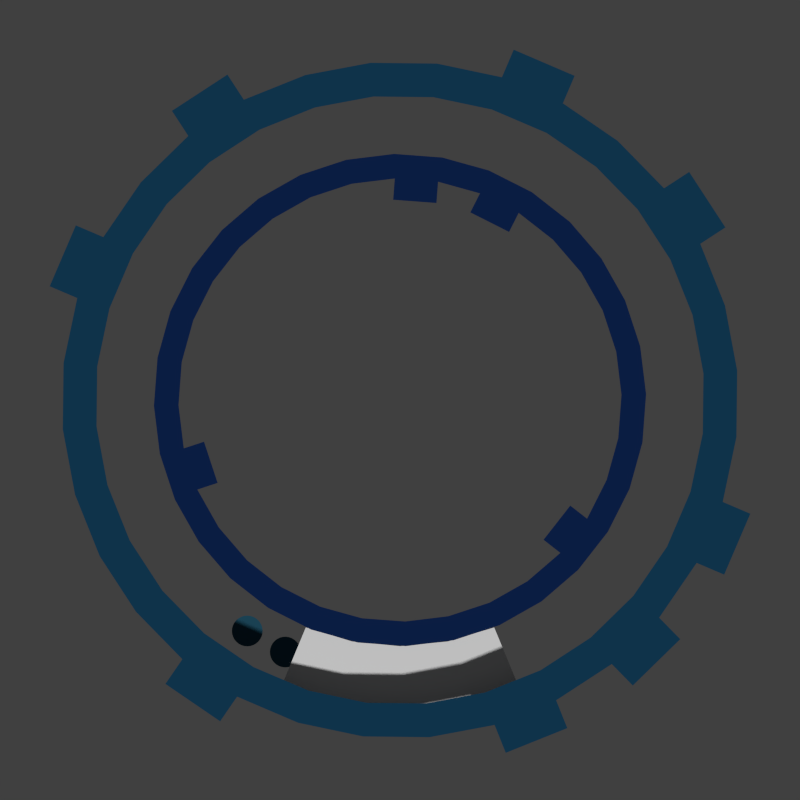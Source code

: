 # Source: Loading.blend  (saved by Blender 2.76.0; exported with 4.5.12 LTS)
import bpy
from mathutils import Matrix  # noqa: F401  (used for matrix-valued properties, if any)

bpy.ops.wm.read_factory_settings(use_empty=True)
scene = bpy.context.scene
scene.name = 'Scene'

# ---- collections
col_collection_1 = bpy.data.collections.new('Collection 1'); scene.collection.children.link(col_collection_1)

# ---- materials (node trees are filled in below, after node groups)
mat_shadowonly = bpy.data.materials.new('ShadowOnly')
mat_shadowonly.alpha_threshold = 0.0
mat_shadowonly.use_transparent_shadow = False
mat_shadowonly.roughness = 0.5
mat_shadowonly.line_color = (0.0, 0.0, 0.0, 1.0)
mat_blue_1 = bpy.data.materials.new('Blue 1')
mat_blue_1.alpha_threshold = 0.0
mat_blue_1.use_transparent_shadow = False
mat_blue_1.diffuse_color = (0.01638, 0.08195, 0.1329, 1.0)
mat_blue_1.roughness = 0.5
mat_blue_2 = bpy.data.materials.new('Blue 2')
mat_blue_2.alpha_threshold = 0.0
mat_blue_2.use_transparent_shadow = False
mat_blue_2.diffuse_color = (0.004837, 0.01907, 0.08353, 1.0)
mat_blue_2.roughness = 0.5
mat_blue_3 = bpy.data.materials.new('Blue 3')
mat_blue_3.alpha_threshold = 0.0
mat_blue_3.use_transparent_shadow = False
mat_blue_3.diffuse_color = (0.007431, 0.05048, 0.1043, 1.0)
mat_blue_3.roughness = 0.5

# ---- material node trees

# ---- world
world_world = bpy.data.worlds.new('World'); scene.world = world_world
world_world.color = (0.05088, 0.05088, 0.05088)
world_world.use_sun_shadow = False
world_world.sun_shadow_jitter_overblur = 0.0
world_world.cycles.sampling_method = 'MANUAL'
world_world.cycles.sample_map_resolution = 256

# ---- cameras
cam_camera = bpy.data.cameras.new('Camera')
cam_camera.type = 'ORTHO'
cam_camera.clip_end = 100.0
cam_camera.lens = 35.0
cam_camera.sensor_width = 32.0
cam_camera.sensor_height = 18.0
cam_camera.ortho_scale = 2.6
cam_camera.display_size = 2.0
cam_camera.dof.focus_distance = 0.0
cam_camera.dof.aperture_fstop = 128.0
cam_camera.dof.aperture_blades = 6

# ---- meshes
me_circle_007 = bpy.data.meshes.new('Circle.007')
me_circle_007.from_pydata([(-0.3827, -0.9239, 0.0), (-0.1951, -0.9808, 0.0), (3.258e-07, -1.0, 0.0), (0.1951, -0.9808, 0.0), (0.3827, -0.9239, 0.0), (0.3061, -0.7391, 0.0), (0.1561, -0.7846, 0.0), (2.607e-07, -0.8, 0.0), (-0.1561, -0.7846, 0.0), (-0.3061, -0.7391, 0.0)], [], [(2, 3, 6, 7), (0, 1, 8, 9), (3, 4, 5, 6), (1, 2, 7, 8)])
me_circle_007.materials.append(mat_shadowonly)
me_circle_007.use_remesh_preserve_volume = False
me_circle_007.use_remesh_preserve_attributes = False
me_circle_007.use_mirror_vertex_groups = False
me_circle_007.update()
me_circle_005 = bpy.data.meshes.new('Circle.005')
me_circle_005.from_pydata([(0.133, -0.8395, 0.0), (0.1235, -0.842, 0.0), (0.1147, -0.8463, 0.0), (0.1069, -0.8522, 0.0), (0.1003, -0.8595, 0.0), (0.09538, -0.868, 0.0), (0.09217, -0.8772, 0.0), (0.09083, -0.887, 0.0), (0.09141, -0.8967, 0.0), (0.09388, -0.9062, 0.0), (0.09816, -0.915, 0.0), (0.1041, -0.9229, 0.0), (0.1114, -0.9294, 0.0), (0.1199, -0.9343, 0.0), (0.1291, -0.9375, 0.0), (0.1388, -0.9389, 0.0), (0.1486, -0.9383, 0.0), (0.1581, -0.9358, 0.0), (0.1669, -0.9316, 0.0), (0.1747, -0.9256, 0.0), (0.1812, -0.9183, 0.0), (0.1862, -0.9099, 0.0), (0.1894, -0.9006, 0.0), (0.1908, -0.8909, 0.0), (0.1902, -0.8811, 0.0), (0.1877, -0.8716, 0.0), (0.1834, -0.8628, 0.0), (0.1775, -0.855, 0.0), (0.1702, -0.8485, 0.0), (0.1617, -0.8435, 0.0), (0.1525, -0.8403, 0.0), (0.1428, -0.839, 0.0), (-0.133, -0.8395, 0.0), (-0.1428, -0.839, 0.0), (-0.1525, -0.8403, 0.0), (-0.1617, -0.8435, 0.0), (-0.1702, -0.8485, 0.0), (-0.1775, -0.855, 0.0), (-0.1834, -0.8628, 0.0), (-0.1877, -0.8716, 0.0), (-0.1902, -0.8811, 0.0), (-0.1908, -0.8909, 0.0), (-0.1894, -0.9006, 0.0), (-0.1862, -0.9099, 0.0), (-0.1812, -0.9183, 0.0), (-0.1747, -0.9256, 0.0), (-0.1669, -0.9316, 0.0), (-0.1581, -0.9358, 0.0), (-0.1486, -0.9383, 0.0), (-0.1388, -0.9389, 0.0), (-0.1291, -0.9375, 0.0), (-0.1199, -0.9343, 0.0), (-0.1114, -0.9294, 0.0), (-0.1041, -0.9229, 0.0), (-0.09816, -0.915, 0.0), (-0.09388, -0.9062, 0.0), (-0.09141, -0.8967, 0.0), (-0.09083, -0.887, 0.0), (-0.09217, -0.8772, 0.0), (-0.09538, -0.868, 0.0), (-0.1003, -0.8595, 0.0), (-0.1069, -0.8522, 0.0), (-0.1147, -0.8463, 0.0), (-0.1235, -0.842, 0.0), (1.192e-08, -0.85, 0.0), (-0.009755, -0.851, 0.0), (-0.01913, -0.8538, 0.0), (-0.02778, -0.8584, 0.0), (-0.03536, -0.8646, 0.0), (-0.04157, -0.8722, 0.0), (-0.04619, -0.8809, 0.0), (-0.04904, -0.8902, 0.0), (-0.05, -0.9, 0.0), (-0.04904, -0.9098, 0.0), (-0.04619, -0.9191, 0.0), (-0.04157, -0.9278, 0.0), (-0.03536, -0.9354, 0.0), (-0.02778, -0.9416, 0.0), (-0.01913, -0.9462, 0.0), (-0.009755, -0.949, 0.0), (1.192e-08, -0.95, 0.0), (0.009755, -0.949, 0.0), (0.01913, -0.9462, 0.0), (0.02778, -0.9416, 0.0), (0.03536, -0.9354, 0.0), (0.04157, -0.9278, 0.0), (0.04619, -0.9191, 0.0), (0.04904, -0.9098, 0.0), (0.05, -0.9, 0.0), (0.04904, -0.8902, 0.0), (0.04619, -0.8809, 0.0), (0.04157, -0.8722, 0.0), (0.03536, -0.8646, 0.0), (0.02778, -0.8584, 0.0), (0.01913, -0.8538, 0.0), (0.009754, -0.851, 0.0)], [], [(0, 1, 2, 3, 4, 5, 6, 7, 8, 9, 10, 11, 12, 13, 14, 15, 16, 17, 18, 19, 20, 21, 22, 23, 24, 25, 26, 27, 28, 29, 30, 31), (32, 33, 34, 35, 36, 37, 38, 39, 40, 41, 42, 43, 44, 45, 46, 47, 48, 49, 50, 51, 52, 53, 54, 55, 56, 57, 58, 59, 60, 61, 62, 63), (64, 65, 66, 67, 68, 69, 70, 71, 72, 73, 74, 75, 76, 77, 78, 79, 80, 81, 82, 83, 84, 85, 86, 87, 88, 89, 90, 91, 92, 93, 94, 95)])
me_circle_005.materials.append(mat_blue_1)
me_circle_005.use_remesh_preserve_volume = False
me_circle_005.use_remesh_preserve_attributes = False
me_circle_005.use_mirror_vertex_groups = False
me_circle_005.update()
me_circle_002 = bpy.data.meshes.new('Circle.002')
me_circle_002.from_pydata([(0.0, 1.0, 0.0), (-0.1951, 0.9808, 0.0), (-0.3827, 0.9239, 0.0), (-0.5556, 0.8315, 0.0), (-0.7071, 0.7071, 0.0), (-0.8315, 0.5556, 0.0), (-0.9239, 0.3827, 0.0), (-0.9808, 0.1951, 0.0), (-1.0, 7.55e-08, 0.0), (-0.9808, -0.1951, 0.0), (-0.9239, -0.3827, 0.0), (-0.8315, -0.5556, 0.0), (-0.7071, -0.7071, 0.0), (-0.5556, -0.8315, 0.0), (-0.3827, -0.9239, 0.0), (-0.1951, -0.9808, 0.0), (3.258e-07, -1.0, 0.0), (0.1951, -0.9808, 0.0), (0.3827, -0.9239, 0.0), (0.5556, -0.8315, 0.0), (0.7071, -0.7071, 0.0), (0.8315, -0.5556, 0.0), (0.9239, -0.3827, 0.0), (0.9808, -0.1951, 0.0), (1.0, 9.656e-07, 0.0), (0.9808, 0.1951, 0.0), (0.9239, 0.3827, 0.0), (0.8315, 0.5556, 0.0), (0.7071, 0.7071, 0.0), (0.5556, 0.8315, 0.0), (0.3827, 0.9239, 0.0), (0.1951, 0.9808, 0.0), (-7.544e-09, 0.9, 0.0), (-0.1756, 0.8827, 0.0), (-0.3444, 0.8315, 0.0), (-0.5, 0.7483, 0.0), (-0.6364, 0.6364, 0.0), (-0.7483, 0.5, 0.0), (-0.8315, 0.3444, 0.0), (-0.8827, 0.1756, 0.0), (-0.9, 9.924e-08, 0.0), (-0.8827, -0.1756, 0.0), (-0.8315, -0.3444, 0.0), (-0.7483, -0.5, 0.0), (-0.6364, -0.6364, 0.0), (-0.5, -0.7483, 0.0), (-0.3444, -0.8315, 0.0), (-0.1756, -0.8827, 0.0), (2.857e-07, -0.9, 0.0), (0.1756, -0.8827, 0.0), (0.3444, -0.8315, 0.0), (0.5, -0.7483, 0.0), (0.6364, -0.6364, 0.0), (0.7483, -0.5, 0.0), (0.8315, -0.3444, 0.0), (0.8827, -0.1756, 0.0), (0.9, 9.003e-07, 0.0), (0.8827, 0.1756, 0.0), (0.8315, 0.3444, 0.0), (0.7483, 0.5, 0.0), (0.6364, 0.6364, 0.0), (0.5, 0.7483, 0.0), (0.3444, 0.8315, 0.0), (0.1756, 0.8827, 0.0), (-0.008488, 0.8138, 0.0), (-0.8138, 0.008488, 0.0), (-0.7965, -0.1671, 0.0), (-0.7551, -0.3036, 0.0), (-0.672, -0.4592, 0.0), (0.5695, -0.5815, 0.0), (0.6814, -0.4451, 0.0), (0.1671, 0.7965, 0.0)], [], [(24, 25, 57, 56), (11, 12, 44, 43), (25, 26, 58, 57), (12, 13, 45, 44), (26, 27, 59, 58), (13, 14, 46, 45), (0, 1, 33, 32), (27, 28, 60, 59), (14, 15, 47, 46), (1, 2, 34, 33), (28, 29, 61, 60), (15, 16, 48, 47), (2, 3, 35, 34), (29, 30, 62, 61), (16, 17, 49, 48), (3, 4, 36, 35), (30, 31, 63, 62), (17, 18, 50, 49), (4, 5, 37, 36), (31, 0, 32, 63), (18, 19, 51, 50), (5, 6, 38, 37), (19, 20, 52, 51), (6, 7, 39, 38), (20, 21, 53, 52), (7, 8, 40, 39), (21, 22, 54, 53), (8, 9, 41, 40), (22, 23, 55, 54), (9, 10, 42, 41), (23, 24, 56, 55), (10, 11, 43, 42), (52, 53, 70, 69), (63, 32, 64, 71), (42, 43, 68, 67), (40, 41, 66, 65)])
me_circle_002.materials.append(mat_blue_2)
me_circle_002.use_remesh_preserve_volume = False
me_circle_002.use_remesh_preserve_attributes = False
me_circle_002.use_mirror_vertex_groups = False
me_circle_002.update()
me_circle_001 = bpy.data.meshes.new('Circle.001')
me_circle_001.from_pydata([(0.0, 1.0, 0.0), (-0.1951, 0.9808, 0.0), (-0.3827, 0.9239, 0.0), (-0.5556, 0.8315, 0.0), (-0.7071, 0.7071, 0.0), (-0.8315, 0.5556, 0.0), (-0.9239, 0.3827, 0.0), (-0.9808, 0.1951, 0.0), (-1.0, 7.55e-08, 0.0), (-0.9808, -0.1951, 0.0), (-0.9239, -0.3827, 0.0), (-0.8315, -0.5556, 0.0), (-0.7071, -0.7071, 0.0), (-0.5556, -0.8315, 0.0), (-0.3827, -0.9239, 0.0), (-0.1951, -0.9808, 0.0), (3.258e-07, -1.0, 0.0), (0.1951, -0.9808, 0.0), (0.3827, -0.9239, 0.0), (0.5556, -0.8315, 0.0), (0.7071, -0.7071, 0.0), (0.8315, -0.5556, 0.0), (0.9239, -0.3827, 0.0), (0.9808, -0.1951, 0.0), (1.0, 9.656e-07, 0.0), (0.9808, 0.1951, 0.0), (0.9239, 0.3827, 0.0), (0.8315, 0.5556, 0.0), (0.7071, 0.7071, 0.0), (0.5556, 0.8315, 0.0), (0.3827, 0.9239, 0.0), (0.1951, 0.9808, 0.0), (0.0, 0.9, 0.0), (-0.1756, 0.8827, 0.0), (-0.3444, 0.8315, 0.0), (-0.5, 0.7483, 0.0), (-0.6364, 0.6364, 0.0), (-0.7483, 0.5, 0.0), (-0.8315, 0.3444, 0.0), (-0.8827, 0.1756, 0.0), (-0.9, 6.795e-08, 0.0), (-0.8827, -0.1756, 0.0), (-0.8315, -0.3444, 0.0), (-0.7483, -0.5, 0.0), (-0.6364, -0.6364, 0.0), (-0.5, -0.7483, 0.0), (-0.3444, -0.8315, 0.0), (-0.1756, -0.8827, 0.0), (2.933e-07, -0.9, 0.0), (0.1756, -0.8827, 0.0), (0.3444, -0.8315, 0.0), (0.5, -0.7483, 0.0), (0.6364, -0.6364, 0.0), (0.7483, -0.5, 0.0), (0.8315, -0.3444, 0.0), (0.8827, -0.1756, 0.0), (0.9, 8.69e-07, 0.0), (0.8827, 0.1756, 0.0), (0.8315, 0.3444, 0.0), (0.7483, 0.5, 0.0), (0.6364, 0.6364, 0.0), (0.5, 0.7483, 0.0), (0.3444, 0.8315, 0.0), (0.1756, 0.8827, 0.0), (-0.008694, 1.088, 0.0), (-0.2038, 1.069, 0.0), (-0.9097, 0.5974, 0.0), (-1.002, 0.4245, 0.0), (-1.088, -0.008694, 0.0), (-1.069, -0.2038, 0.0), (-0.5974, -0.9097, 0.0), (-0.4245, -1.002, 0.0), (0.008694, -1.088, 0.0), (0.2038, -1.069, 0.0), (1.069, -0.2038, 0.0), (1.088, -0.008693, 0.0), (0.7634, 0.7757, 0.0), (0.6118, 0.9, 0.0), (0.4084, 1.009, 0.0), (0.2208, 1.066, 0.0)], [], [(7, 8, 40, 39), (21, 22, 54, 53), (8, 9, 41, 40), (22, 23, 55, 54), (9, 10, 42, 41), (23, 24, 56, 55), (10, 11, 43, 42), (24, 25, 57, 56), (11, 12, 44, 43), (25, 26, 58, 57), (12, 13, 45, 44), (26, 27, 59, 58), (13, 14, 46, 45), (0, 1, 33, 32), (27, 28, 60, 59), (14, 15, 47, 46), (1, 2, 34, 33), (28, 29, 61, 60), (15, 16, 48, 47), (2, 3, 35, 34), (29, 30, 62, 61), (16, 17, 49, 48), (3, 4, 36, 35), (30, 31, 63, 62), (17, 18, 50, 49), (4, 5, 37, 36), (31, 0, 32, 63), (18, 19, 51, 50), (5, 6, 38, 37), (19, 20, 52, 51), (6, 7, 39, 38), (20, 21, 53, 52), (17, 16, 72, 73), (6, 5, 66, 67), (24, 23, 74, 75), (31, 30, 78, 79), (9, 8, 68, 69), (29, 28, 76, 77), (14, 13, 70, 71), (1, 0, 64, 65)])
me_circle_001.materials.append(mat_blue_3)
me_circle_001.use_remesh_preserve_volume = False
me_circle_001.use_remesh_preserve_attributes = False
me_circle_001.use_mirror_vertex_groups = False
me_circle_001.update()

# ---- objects
ob_camera = bpy.data.objects.new('Camera', cam_camera)
ob_circle = bpy.data.objects.new('Circle', me_circle_007)
ob_balls = bpy.data.objects.new('Balls', me_circle_005)
ob_inner_circle = bpy.data.objects.new('Inner Circle', me_circle_002)
ob_outer_circle = bpy.data.objects.new('Outer Circle', me_circle_001)

# ---- transforms, parenting, visibility, modifiers, constraints
ob_camera.location = (0.0, 0.0, 10.0)
ob_camera.lineart.crease_threshold = 0.0
ob_circle.location = (0.0, 0.0, -0.1)
ob_circle.lineart.crease_threshold = 0.0
ob_balls.location = (0.0, 0.0, -0.2)
ob_balls.rotation_euler = (0.0, 0.0, 5.856)
ob_balls.lineart.crease_threshold = 0.0
ob_inner_circle.location = (0.0, 0.0, 0.0)
ob_inner_circle.rotation_euler = (0.0, 0.0, 4.147)
ob_inner_circle.scale = (0.8, 0.8, 0.8)
ob_inner_circle.lineart.crease_threshold = 0.0
ob_outer_circle.location = (0.0, 0.0, 0.0)
ob_outer_circle.rotation_euler = (0.0, 0.0, -2.073)
ob_outer_circle.scale = (1.1, 1.1, 1.1)
ob_outer_circle.lineart.crease_threshold = 0.0

# ---- collection membership
col_collection_1.objects.link(ob_camera)
col_collection_1.objects.link(ob_circle)
col_collection_1.objects.link(ob_balls)
col_collection_1.objects.link(ob_inner_circle)
col_collection_1.objects.link(ob_outer_circle)

# ---- scene / render settings (as saved in the file)
scene.camera = ob_camera
scene.frame_start = 0; scene.frame_end = 200; scene.frame_set(66)
scene.render.engine = 'BLENDER_EEVEE_NEXT'
scene.render.resolution_x = 150
scene.render.resolution_y = 150
scene.render.dither_intensity = 0.0
scene.render.film_transparent = True
scene.cycles.use_denoising = False
scene.cycles.samples = 10
scene.cycles.sampling_pattern = 'TABULATED_SOBOL'
scene.cycles.light_sampling_threshold = 0.0
scene.cycles.use_adaptive_sampling = False
scene.cycles.use_light_tree = False
scene.cycles.blur_glossy = 0.0
scene.cycles.pixel_filter_type = 'GAUSSIAN'
scene.cycles.sample_clamp_indirect = 0.0
scene.view_settings.view_transform = 'Standard'
bpy.context.view_layer.update()

# ---- added for rendering (the .blend has no usable light): sun
light_auto_sun = bpy.data.lights.new('AutoSun', 'SUN')
light_auto_sun.energy = 3.0
light_auto_sun.angle = 0.0523599
ob_auto_sun = bpy.data.objects.new('AutoSun', light_auto_sun)
scene.collection.objects.link(ob_auto_sun)
ob_auto_sun.rotation_euler = (0.872665, 0.174533, 0.523599)
bpy.context.view_layer.update()
